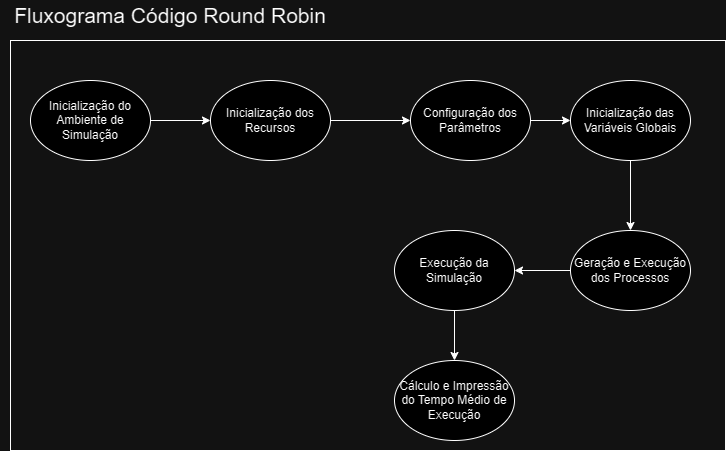

The diagram above was exported from draw.io. Its source (the exported page's mxGraphModel, read from the mxfile embedded in the PNG):
<mxGraphModel dx="1180" dy="676" grid="1" gridSize="10" guides="1" tooltips="1" connect="1" arrows="1" fold="1" page="1" pageScale="1" pageWidth="827" pageHeight="1169" math="0" shadow="0">
  <root>
    <mxCell id="0" />
    <mxCell id="1" parent="0" />
    <mxCell id="cOPSmdGUydVzJDcLUXMw-11" style="edgeStyle=orthogonalEdgeStyle;rounded=0;orthogonalLoop=1;jettySize=auto;html=1;exitX=1;exitY=0.5;exitDx=0;exitDy=0;entryX=0;entryY=0.5;entryDx=0;entryDy=0;" edge="1" parent="1" source="cOPSmdGUydVzJDcLUXMw-1" target="cOPSmdGUydVzJDcLUXMw-2">
      <mxGeometry relative="1" as="geometry" />
    </mxCell>
    <mxCell id="cOPSmdGUydVzJDcLUXMw-1" value="Inicialização do Ambiente de Simulação" style="ellipse;whiteSpace=wrap;html=1;" vertex="1" parent="1">
      <mxGeometry x="50" y="120" width="120" height="80" as="geometry" />
    </mxCell>
    <mxCell id="cOPSmdGUydVzJDcLUXMw-12" style="edgeStyle=orthogonalEdgeStyle;rounded=0;orthogonalLoop=1;jettySize=auto;html=1;exitX=1;exitY=0.5;exitDx=0;exitDy=0;entryX=0;entryY=0.5;entryDx=0;entryDy=0;" edge="1" parent="1" source="cOPSmdGUydVzJDcLUXMw-2" target="cOPSmdGUydVzJDcLUXMw-3">
      <mxGeometry relative="1" as="geometry" />
    </mxCell>
    <mxCell id="cOPSmdGUydVzJDcLUXMw-2" value="Inicialização dos Recursos" style="ellipse;whiteSpace=wrap;html=1;" vertex="1" parent="1">
      <mxGeometry x="230" y="120" width="120" height="80" as="geometry" />
    </mxCell>
    <mxCell id="cOPSmdGUydVzJDcLUXMw-13" style="edgeStyle=orthogonalEdgeStyle;rounded=0;orthogonalLoop=1;jettySize=auto;html=1;exitX=1;exitY=0.5;exitDx=0;exitDy=0;entryX=0;entryY=0.5;entryDx=0;entryDy=0;" edge="1" parent="1" source="cOPSmdGUydVzJDcLUXMw-3" target="cOPSmdGUydVzJDcLUXMw-4">
      <mxGeometry relative="1" as="geometry" />
    </mxCell>
    <mxCell id="cOPSmdGUydVzJDcLUXMw-3" value="Configuração dos Parâmetros" style="ellipse;whiteSpace=wrap;html=1;" vertex="1" parent="1">
      <mxGeometry x="430" y="120" width="120" height="80" as="geometry" />
    </mxCell>
    <mxCell id="cOPSmdGUydVzJDcLUXMw-14" style="edgeStyle=orthogonalEdgeStyle;rounded=0;orthogonalLoop=1;jettySize=auto;html=1;exitX=0.5;exitY=1;exitDx=0;exitDy=0;entryX=0.5;entryY=0;entryDx=0;entryDy=0;" edge="1" parent="1" source="cOPSmdGUydVzJDcLUXMw-4" target="cOPSmdGUydVzJDcLUXMw-5">
      <mxGeometry relative="1" as="geometry" />
    </mxCell>
    <mxCell id="cOPSmdGUydVzJDcLUXMw-4" value="Inicialização das Variáveis Globais" style="ellipse;whiteSpace=wrap;html=1;" vertex="1" parent="1">
      <mxGeometry x="590" y="120" width="120" height="80" as="geometry" />
    </mxCell>
    <mxCell id="cOPSmdGUydVzJDcLUXMw-16" style="edgeStyle=orthogonalEdgeStyle;rounded=0;orthogonalLoop=1;jettySize=auto;html=1;exitX=0;exitY=0.5;exitDx=0;exitDy=0;entryX=1;entryY=0.5;entryDx=0;entryDy=0;" edge="1" parent="1" source="cOPSmdGUydVzJDcLUXMw-5" target="cOPSmdGUydVzJDcLUXMw-6">
      <mxGeometry relative="1" as="geometry" />
    </mxCell>
    <mxCell id="cOPSmdGUydVzJDcLUXMw-5" value="Geração e Execução dos Processos" style="ellipse;whiteSpace=wrap;html=1;" vertex="1" parent="1">
      <mxGeometry x="590" y="270" width="120" height="80" as="geometry" />
    </mxCell>
    <mxCell id="cOPSmdGUydVzJDcLUXMw-17" style="edgeStyle=orthogonalEdgeStyle;rounded=0;orthogonalLoop=1;jettySize=auto;html=1;exitX=0.5;exitY=1;exitDx=0;exitDy=0;entryX=0.5;entryY=0;entryDx=0;entryDy=0;" edge="1" parent="1" source="cOPSmdGUydVzJDcLUXMw-6" target="cOPSmdGUydVzJDcLUXMw-8">
      <mxGeometry relative="1" as="geometry" />
    </mxCell>
    <mxCell id="cOPSmdGUydVzJDcLUXMw-6" value="Execução da Simulação" style="ellipse;whiteSpace=wrap;html=1;" vertex="1" parent="1">
      <mxGeometry x="414" y="270" width="120" height="80" as="geometry" />
    </mxCell>
    <mxCell id="cOPSmdGUydVzJDcLUXMw-8" value="Cálculo e Impressão do Tempo Médio de Execução " style="ellipse;whiteSpace=wrap;html=1;" vertex="1" parent="1">
      <mxGeometry x="414" y="400" width="120" height="80" as="geometry" />
    </mxCell>
    <mxCell id="cOPSmdGUydVzJDcLUXMw-19" value="" style="rounded=0;whiteSpace=wrap;html=1;fillColor=none;" vertex="1" parent="1">
      <mxGeometry x="30" y="80" width="715" height="410" as="geometry" />
    </mxCell>
    <mxCell id="cOPSmdGUydVzJDcLUXMw-20" value="Fluxograma Código Round Robin" style="text;strokeColor=none;align=center;fillColor=none;html=1;verticalAlign=middle;whiteSpace=wrap;rounded=0;fontSize=21;" vertex="1" parent="1">
      <mxGeometry x="20" y="40" width="340" height="30" as="geometry" />
    </mxCell>
  </root>
</mxGraphModel>